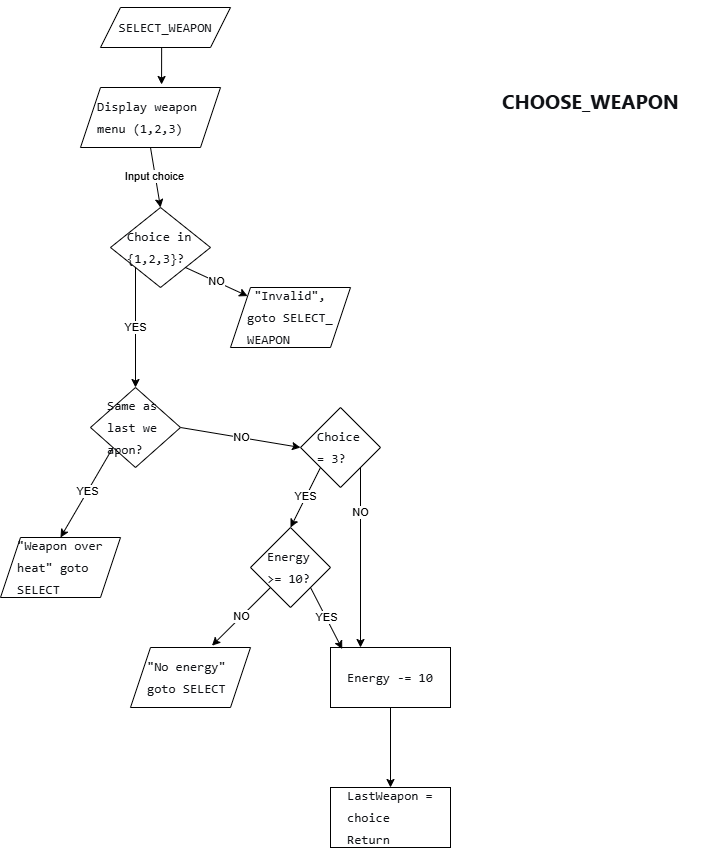

The diagram above was exported from draw.io. Its source (the exported page's mxGraphModel, read from the mxfile embedded in the PNG):
<mxGraphModel dx="1900" dy="931" grid="1" gridSize="10" guides="1" tooltips="1" connect="1" arrows="1" fold="1" page="1" pageScale="1" pageWidth="1169" pageHeight="1654" math="0" shadow="0">
  <root>
    <mxCell id="0" />
    <mxCell id="1" parent="0" />
    <mxCell id="QivFiXMw18z9Jnb2WFhc-1" value="&lt;pre style=&quot;font-variant-numeric: normal; font-variant-east-asian: normal; font-variant-alternates: normal; font-size-adjust: none; font-kerning: auto; font-optical-sizing: auto; font-feature-settings: normal; font-variation-settings: normal; font-variant-position: normal; font-variant-emoji: normal; font-stretch: normal; font-size: 13px; line-height: 22px; font-family: Menlo, Monaco, Consolas, &amp;quot;Cascadia Mono&amp;quot;, &amp;quot;Ubuntu Mono&amp;quot;, &amp;quot;DejaVu Sans Mono&amp;quot;, &amp;quot;Liberation Mono&amp;quot;, &amp;quot;JetBrains Mono&amp;quot;, &amp;quot;Fira Code&amp;quot;, Cousine, &amp;quot;Roboto Mono&amp;quot;, &amp;quot;Courier New&amp;quot;, Courier, sans-serif, system-ui; overflow: auto; text-wrap-mode: wrap; word-break: break-all; padding: 16px; color: rgb(15, 17, 21); text-align: start; margin: 0px !important;&quot;&gt;SELECT_WEAPON&lt;/pre&gt;" style="shape=parallelogram;perimeter=parallelogramPerimeter;whiteSpace=wrap;html=1;fixedSize=1;" vertex="1" parent="1">
      <mxGeometry x="80" y="40" width="130" height="40" as="geometry" />
    </mxCell>
    <mxCell id="QivFiXMw18z9Jnb2WFhc-5" style="rounded=0;orthogonalLoop=1;jettySize=auto;html=1;exitX=0.5;exitY=1;exitDx=0;exitDy=0;entryX=0.5;entryY=0;entryDx=0;entryDy=0;" edge="1" parent="1" source="QivFiXMw18z9Jnb2WFhc-2" target="QivFiXMw18z9Jnb2WFhc-4">
      <mxGeometry relative="1" as="geometry" />
    </mxCell>
    <mxCell id="QivFiXMw18z9Jnb2WFhc-6" value="Input choice" style="edgeLabel;html=1;align=center;verticalAlign=middle;resizable=0;points=[];" vertex="1" connectable="0" parent="QivFiXMw18z9Jnb2WFhc-5">
      <mxGeometry x="-0.0649" y="-1" relative="1" as="geometry">
        <mxPoint as="offset" />
      </mxGeometry>
    </mxCell>
    <mxCell id="QivFiXMw18z9Jnb2WFhc-2" value="&lt;pre style=&quot;font-variant-numeric: normal; font-variant-east-asian: normal; font-variant-alternates: normal; font-size-adjust: none; font-kerning: auto; font-optical-sizing: auto; font-feature-settings: normal; font-variation-settings: normal; font-variant-position: normal; font-variant-emoji: normal; font-stretch: normal; font-size: 13px; line-height: 22px; font-family: Menlo, Monaco, Consolas, &amp;quot;Cascadia Mono&amp;quot;, &amp;quot;Ubuntu Mono&amp;quot;, &amp;quot;DejaVu Sans Mono&amp;quot;, &amp;quot;Liberation Mono&amp;quot;, &amp;quot;JetBrains Mono&amp;quot;, &amp;quot;Fira Code&amp;quot;, Cousine, &amp;quot;Roboto Mono&amp;quot;, &amp;quot;Courier New&amp;quot;, Courier, sans-serif, system-ui; overflow: auto; text-wrap-mode: wrap; word-break: break-all; padding: 16px; color: rgb(15, 17, 21); text-align: start; margin: 0px !important;&quot;&gt;Display weapon menu (1,2,3)&lt;/pre&gt;" style="shape=parallelogram;perimeter=parallelogramPerimeter;whiteSpace=wrap;html=1;fixedSize=1;" vertex="1" parent="1">
      <mxGeometry x="60" y="120" width="140" height="60" as="geometry" />
    </mxCell>
    <mxCell id="QivFiXMw18z9Jnb2WFhc-3" style="edgeStyle=orthogonalEdgeStyle;rounded=0;orthogonalLoop=1;jettySize=auto;html=1;exitX=0.5;exitY=1;exitDx=0;exitDy=0;entryX=0.579;entryY=-0.05;entryDx=0;entryDy=0;entryPerimeter=0;" edge="1" parent="1" source="QivFiXMw18z9Jnb2WFhc-1" target="QivFiXMw18z9Jnb2WFhc-2">
      <mxGeometry relative="1" as="geometry" />
    </mxCell>
    <mxCell id="QivFiXMw18z9Jnb2WFhc-8" value="YES" style="rounded=0;orthogonalLoop=1;jettySize=auto;html=1;exitX=0;exitY=1;exitDx=0;exitDy=0;entryX=0.5;entryY=0;entryDx=0;entryDy=0;" edge="1" parent="1" source="QivFiXMw18z9Jnb2WFhc-4" target="QivFiXMw18z9Jnb2WFhc-7">
      <mxGeometry relative="1" as="geometry" />
    </mxCell>
    <mxCell id="QivFiXMw18z9Jnb2WFhc-10" value="NO" style="rounded=0;orthogonalLoop=1;jettySize=auto;html=1;exitX=1;exitY=1;exitDx=0;exitDy=0;entryX=0;entryY=0;entryDx=0;entryDy=0;" edge="1" parent="1" source="QivFiXMw18z9Jnb2WFhc-4" target="QivFiXMw18z9Jnb2WFhc-9">
      <mxGeometry relative="1" as="geometry" />
    </mxCell>
    <mxCell id="QivFiXMw18z9Jnb2WFhc-4" value="&lt;pre style=&quot;font-variant-numeric: normal; font-variant-east-asian: normal; font-variant-alternates: normal; font-size-adjust: none; font-kerning: auto; font-optical-sizing: auto; font-feature-settings: normal; font-variation-settings: normal; font-variant-position: normal; font-variant-emoji: normal; font-stretch: normal; font-size: 13px; line-height: 22px; font-family: Menlo, Monaco, Consolas, &amp;quot;Cascadia Mono&amp;quot;, &amp;quot;Ubuntu Mono&amp;quot;, &amp;quot;DejaVu Sans Mono&amp;quot;, &amp;quot;Liberation Mono&amp;quot;, &amp;quot;JetBrains Mono&amp;quot;, &amp;quot;Fira Code&amp;quot;, Cousine, &amp;quot;Roboto Mono&amp;quot;, &amp;quot;Courier New&amp;quot;, Courier, sans-serif, system-ui; overflow: auto; text-wrap-mode: wrap; word-break: break-all; padding: 16px; color: rgb(15, 17, 21); text-align: start; margin: 0px !important;&quot;&gt;Choice in {1,2,3}?&lt;/pre&gt;" style="rhombus;whiteSpace=wrap;html=1;" vertex="1" parent="1">
      <mxGeometry x="90" y="240" width="100" height="80" as="geometry" />
    </mxCell>
    <mxCell id="QivFiXMw18z9Jnb2WFhc-12" value="YES" style="rounded=0;orthogonalLoop=1;jettySize=auto;html=1;exitX=0;exitY=1;exitDx=0;exitDy=0;entryX=0.5;entryY=0;entryDx=0;entryDy=0;" edge="1" parent="1" source="QivFiXMw18z9Jnb2WFhc-7" target="QivFiXMw18z9Jnb2WFhc-11">
      <mxGeometry relative="1" as="geometry" />
    </mxCell>
    <mxCell id="QivFiXMw18z9Jnb2WFhc-18" value="NO" style="rounded=0;orthogonalLoop=1;jettySize=auto;html=1;exitX=1;exitY=0.5;exitDx=0;exitDy=0;entryX=0;entryY=0.5;entryDx=0;entryDy=0;" edge="1" parent="1" source="QivFiXMw18z9Jnb2WFhc-7" target="QivFiXMw18z9Jnb2WFhc-13">
      <mxGeometry relative="1" as="geometry" />
    </mxCell>
    <mxCell id="QivFiXMw18z9Jnb2WFhc-7" value="&lt;pre style=&quot;font-variant-numeric: normal; font-variant-east-asian: normal; font-variant-alternates: normal; font-size-adjust: none; font-kerning: auto; font-optical-sizing: auto; font-feature-settings: normal; font-variation-settings: normal; font-variant-position: normal; font-variant-emoji: normal; font-stretch: normal; font-size: 13px; line-height: 22px; font-family: Menlo, Monaco, Consolas, &amp;quot;Cascadia Mono&amp;quot;, &amp;quot;Ubuntu Mono&amp;quot;, &amp;quot;DejaVu Sans Mono&amp;quot;, &amp;quot;Liberation Mono&amp;quot;, &amp;quot;JetBrains Mono&amp;quot;, &amp;quot;Fira Code&amp;quot;, Cousine, &amp;quot;Roboto Mono&amp;quot;, &amp;quot;Courier New&amp;quot;, Courier, sans-serif, system-ui; overflow: auto; text-wrap-mode: wrap; word-break: break-all; padding: 16px; color: rgb(15, 17, 21); text-align: start; margin: 0px !important;&quot;&gt;Same as last weapon?&lt;/pre&gt;" style="rhombus;whiteSpace=wrap;html=1;" vertex="1" parent="1">
      <mxGeometry x="70" y="420" width="90" height="80" as="geometry" />
    </mxCell>
    <mxCell id="QivFiXMw18z9Jnb2WFhc-9" value="&lt;pre style=&quot;font-variant-numeric: normal; font-variant-east-asian: normal; font-variant-alternates: normal; font-size-adjust: none; font-kerning: auto; font-optical-sizing: auto; font-feature-settings: normal; font-variation-settings: normal; font-variant-position: normal; font-variant-emoji: normal; font-stretch: normal; font-size: 13px; line-height: 22px; font-family: Menlo, Monaco, Consolas, &amp;quot;Cascadia Mono&amp;quot;, &amp;quot;Ubuntu Mono&amp;quot;, &amp;quot;DejaVu Sans Mono&amp;quot;, &amp;quot;Liberation Mono&amp;quot;, &amp;quot;JetBrains Mono&amp;quot;, &amp;quot;Fira Code&amp;quot;, Cousine, &amp;quot;Roboto Mono&amp;quot;, &amp;quot;Courier New&amp;quot;, Courier, sans-serif, system-ui; overflow: auto; text-wrap-mode: wrap; word-break: break-all; padding: 16px; color: rgb(15, 17, 21); text-align: start; margin: 0px !important;&quot;&gt; &quot;Invalid&quot;, goto SELECT_WEAPON&lt;/pre&gt;" style="shape=parallelogram;perimeter=parallelogramPerimeter;whiteSpace=wrap;html=1;fixedSize=1;" vertex="1" parent="1">
      <mxGeometry x="210" y="320" width="120" height="60" as="geometry" />
    </mxCell>
    <mxCell id="QivFiXMw18z9Jnb2WFhc-11" value="&lt;pre style=&quot;font-variant-numeric: normal; font-variant-east-asian: normal; font-variant-alternates: normal; font-size-adjust: none; font-kerning: auto; font-optical-sizing: auto; font-feature-settings: normal; font-variation-settings: normal; font-variant-position: normal; font-variant-emoji: normal; font-stretch: normal; font-size: 13px; line-height: 22px; font-family: Menlo, Monaco, Consolas, &amp;quot;Cascadia Mono&amp;quot;, &amp;quot;Ubuntu Mono&amp;quot;, &amp;quot;DejaVu Sans Mono&amp;quot;, &amp;quot;Liberation Mono&amp;quot;, &amp;quot;JetBrains Mono&amp;quot;, &amp;quot;Fira Code&amp;quot;, Cousine, &amp;quot;Roboto Mono&amp;quot;, &amp;quot;Courier New&amp;quot;, Courier, sans-serif, system-ui; overflow: auto; text-wrap-mode: wrap; word-break: break-all; padding: 16px; color: rgb(15, 17, 21); text-align: start; margin: 0px !important;&quot;&gt;&quot;Weapon overheat&quot; goto  SELECT&lt;/pre&gt;" style="shape=parallelogram;perimeter=parallelogramPerimeter;whiteSpace=wrap;html=1;fixedSize=1;" vertex="1" parent="1">
      <mxGeometry x="-20" y="570" width="120" height="60" as="geometry" />
    </mxCell>
    <mxCell id="QivFiXMw18z9Jnb2WFhc-20" value="YES" style="rounded=0;orthogonalLoop=1;jettySize=auto;html=1;exitX=0;exitY=1;exitDx=0;exitDy=0;entryX=0.5;entryY=0;entryDx=0;entryDy=0;" edge="1" parent="1" source="QivFiXMw18z9Jnb2WFhc-13" target="QivFiXMw18z9Jnb2WFhc-19">
      <mxGeometry relative="1" as="geometry" />
    </mxCell>
    <mxCell id="QivFiXMw18z9Jnb2WFhc-25" style="edgeStyle=orthogonalEdgeStyle;rounded=0;orthogonalLoop=1;jettySize=auto;html=1;exitX=1;exitY=1;exitDx=0;exitDy=0;entryX=0.25;entryY=0;entryDx=0;entryDy=0;" edge="1" parent="1" source="QivFiXMw18z9Jnb2WFhc-13" target="QivFiXMw18z9Jnb2WFhc-23">
      <mxGeometry relative="1" as="geometry" />
    </mxCell>
    <mxCell id="QivFiXMw18z9Jnb2WFhc-26" value="NO" style="edgeLabel;html=1;align=center;verticalAlign=middle;resizable=0;points=[];" vertex="1" connectable="0" parent="QivFiXMw18z9Jnb2WFhc-25">
      <mxGeometry x="-0.5127" y="-1" relative="1" as="geometry">
        <mxPoint as="offset" />
      </mxGeometry>
    </mxCell>
    <mxCell id="QivFiXMw18z9Jnb2WFhc-13" value="&lt;pre style=&quot;font-variant-numeric: normal; font-variant-east-asian: normal; font-variant-alternates: normal; font-size-adjust: none; font-kerning: auto; font-optical-sizing: auto; font-feature-settings: normal; font-variation-settings: normal; font-variant-position: normal; font-variant-emoji: normal; font-stretch: normal; font-size: 13px; line-height: 22px; font-family: Menlo, Monaco, Consolas, &amp;quot;Cascadia Mono&amp;quot;, &amp;quot;Ubuntu Mono&amp;quot;, &amp;quot;DejaVu Sans Mono&amp;quot;, &amp;quot;Liberation Mono&amp;quot;, &amp;quot;JetBrains Mono&amp;quot;, &amp;quot;Fira Code&amp;quot;, Cousine, &amp;quot;Roboto Mono&amp;quot;, &amp;quot;Courier New&amp;quot;, Courier, sans-serif, system-ui; overflow: auto; text-wrap-mode: wrap; word-break: break-all; padding: 16px; color: rgb(15, 17, 21); text-align: start; margin: 0px !important;&quot;&gt;Choice = 3?&lt;/pre&gt;" style="rhombus;whiteSpace=wrap;html=1;" vertex="1" parent="1">
      <mxGeometry x="280" y="440" width="80" height="80" as="geometry" />
    </mxCell>
    <mxCell id="QivFiXMw18z9Jnb2WFhc-19" value="&lt;pre style=&quot;font-variant-numeric: normal; font-variant-east-asian: normal; font-variant-alternates: normal; font-size-adjust: none; font-kerning: auto; font-optical-sizing: auto; font-feature-settings: normal; font-variation-settings: normal; font-variant-position: normal; font-variant-emoji: normal; font-stretch: normal; font-size: 13px; line-height: 22px; font-family: Menlo, Monaco, Consolas, &amp;quot;Cascadia Mono&amp;quot;, &amp;quot;Ubuntu Mono&amp;quot;, &amp;quot;DejaVu Sans Mono&amp;quot;, &amp;quot;Liberation Mono&amp;quot;, &amp;quot;JetBrains Mono&amp;quot;, &amp;quot;Fira Code&amp;quot;, Cousine, &amp;quot;Roboto Mono&amp;quot;, &amp;quot;Courier New&amp;quot;, Courier, sans-serif, system-ui; overflow: auto; text-wrap-mode: wrap; word-break: break-all; padding: 16px; color: rgb(15, 17, 21); text-align: start; margin: 0px !important;&quot;&gt;Energy &amp;gt;= 10?&lt;/pre&gt;" style="rhombus;whiteSpace=wrap;html=1;" vertex="1" parent="1">
      <mxGeometry x="230" y="560" width="80" height="80" as="geometry" />
    </mxCell>
    <mxCell id="QivFiXMw18z9Jnb2WFhc-21" value="&lt;pre style=&quot;font-variant-numeric: normal; font-variant-east-asian: normal; font-variant-alternates: normal; font-size-adjust: none; font-kerning: auto; font-optical-sizing: auto; font-feature-settings: normal; font-variation-settings: normal; font-variant-position: normal; font-variant-emoji: normal; font-stretch: normal; font-size: 13px; line-height: 22px; font-family: Menlo, Monaco, Consolas, &amp;quot;Cascadia Mono&amp;quot;, &amp;quot;Ubuntu Mono&amp;quot;, &amp;quot;DejaVu Sans Mono&amp;quot;, &amp;quot;Liberation Mono&amp;quot;, &amp;quot;JetBrains Mono&amp;quot;, &amp;quot;Fira Code&amp;quot;, Cousine, &amp;quot;Roboto Mono&amp;quot;, &amp;quot;Courier New&amp;quot;, Courier, sans-serif, system-ui; overflow: auto; text-wrap-mode: wrap; word-break: break-all; padding: 16px; color: rgb(15, 17, 21); text-align: start; margin: 0px !important;&quot;&gt;&quot;No energy&quot; goto SELECT&lt;/pre&gt;" style="shape=parallelogram;perimeter=parallelogramPerimeter;whiteSpace=wrap;html=1;fixedSize=1;" vertex="1" parent="1">
      <mxGeometry x="110" y="680" width="120" height="60" as="geometry" />
    </mxCell>
    <mxCell id="QivFiXMw18z9Jnb2WFhc-22" value="NO" style="rounded=0;orthogonalLoop=1;jettySize=auto;html=1;exitX=0;exitY=1;exitDx=0;exitDy=0;entryX=0.679;entryY=-0.031;entryDx=0;entryDy=0;entryPerimeter=0;" edge="1" parent="1" source="QivFiXMw18z9Jnb2WFhc-19" target="QivFiXMw18z9Jnb2WFhc-21">
      <mxGeometry relative="1" as="geometry" />
    </mxCell>
    <mxCell id="QivFiXMw18z9Jnb2WFhc-28" style="edgeStyle=orthogonalEdgeStyle;rounded=0;orthogonalLoop=1;jettySize=auto;html=1;exitX=0.5;exitY=1;exitDx=0;exitDy=0;entryX=0.5;entryY=0;entryDx=0;entryDy=0;" edge="1" parent="1" source="QivFiXMw18z9Jnb2WFhc-23" target="QivFiXMw18z9Jnb2WFhc-27">
      <mxGeometry relative="1" as="geometry" />
    </mxCell>
    <mxCell id="QivFiXMw18z9Jnb2WFhc-23" value="&lt;pre style=&quot;font-variant-numeric: normal; font-variant-east-asian: normal; font-variant-alternates: normal; font-size-adjust: none; font-kerning: auto; font-optical-sizing: auto; font-feature-settings: normal; font-variation-settings: normal; font-variant-position: normal; font-variant-emoji: normal; font-stretch: normal; font-size: 13px; line-height: 22px; font-family: Menlo, Monaco, Consolas, &amp;quot;Cascadia Mono&amp;quot;, &amp;quot;Ubuntu Mono&amp;quot;, &amp;quot;DejaVu Sans Mono&amp;quot;, &amp;quot;Liberation Mono&amp;quot;, &amp;quot;JetBrains Mono&amp;quot;, &amp;quot;Fira Code&amp;quot;, Cousine, &amp;quot;Roboto Mono&amp;quot;, &amp;quot;Courier New&amp;quot;, Courier, sans-serif, system-ui; overflow: auto; text-wrap-mode: wrap; word-break: break-all; padding: 16px; color: rgb(15, 17, 21); text-align: start; margin: 0px !important;&quot;&gt;Energy -= 10&lt;/pre&gt;" style="rounded=0;whiteSpace=wrap;html=1;" vertex="1" parent="1">
      <mxGeometry x="310" y="680" width="120" height="60" as="geometry" />
    </mxCell>
    <mxCell id="QivFiXMw18z9Jnb2WFhc-24" value="YES" style="rounded=0;orthogonalLoop=1;jettySize=auto;html=1;exitX=1;exitY=1;exitDx=0;exitDy=0;entryX=0.098;entryY=0.026;entryDx=0;entryDy=0;entryPerimeter=0;" edge="1" parent="1" source="QivFiXMw18z9Jnb2WFhc-19" target="QivFiXMw18z9Jnb2WFhc-23">
      <mxGeometry relative="1" as="geometry" />
    </mxCell>
    <mxCell id="QivFiXMw18z9Jnb2WFhc-27" value="&lt;pre style=&quot;font-variant-numeric: normal; font-variant-east-asian: normal; font-variant-alternates: normal; font-size-adjust: none; font-kerning: auto; font-optical-sizing: auto; font-feature-settings: normal; font-variation-settings: normal; font-variant-position: normal; font-variant-emoji: normal; font-stretch: normal; font-size: 13px; line-height: 22px; font-family: Menlo, Monaco, Consolas, &amp;quot;Cascadia Mono&amp;quot;, &amp;quot;Ubuntu Mono&amp;quot;, &amp;quot;DejaVu Sans Mono&amp;quot;, &amp;quot;Liberation Mono&amp;quot;, &amp;quot;JetBrains Mono&amp;quot;, &amp;quot;Fira Code&amp;quot;, Cousine, &amp;quot;Roboto Mono&amp;quot;, &amp;quot;Courier New&amp;quot;, Courier, sans-serif, system-ui; overflow: auto; text-wrap-mode: wrap; word-break: break-all; padding: 16px; color: rgb(15, 17, 21); text-align: start; margin: 0px !important;&quot;&gt;LastWeapon = choice                 Return&lt;/pre&gt;" style="rounded=0;whiteSpace=wrap;html=1;" vertex="1" parent="1">
      <mxGeometry x="310" y="820" width="120" height="60" as="geometry" />
    </mxCell>
    <mxCell id="QivFiXMw18z9Jnb2WFhc-29" value="&lt;h3 style=&quot;font: 700 20px / 30px quote-cjk-patch, Inter, system-ui, -apple-system, BlinkMacSystemFont, &amp;quot;Segoe UI&amp;quot;, Roboto, Oxygen, Ubuntu, Cantarell, &amp;quot;Open Sans&amp;quot;, &amp;quot;Helvetica Neue&amp;quot;, sans-serif; margin: 32px 0px 16px; color: rgb(15, 17, 21); letter-spacing: normal; orphans: 2; text-align: start; text-indent: 0px; text-transform: none; widows: 2; word-spacing: 0px; -webkit-text-stroke-width: 0px; white-space: normal; background-color: rgb(255, 255, 255); text-decoration-thickness: initial; text-decoration-style: initial; text-decoration-color: initial;&quot;&gt;&lt;strong style=&quot;font-weight: inherit;&quot;&gt;&lt;span&gt;CHOOSE_WEAPON&lt;/span&gt;&lt;/strong&gt;&lt;/h3&gt;" style="text;whiteSpace=wrap;html=1;" vertex="1" parent="1">
      <mxGeometry x="480" y="80" width="210" height="100" as="geometry" />
    </mxCell>
  </root>
</mxGraphModel>